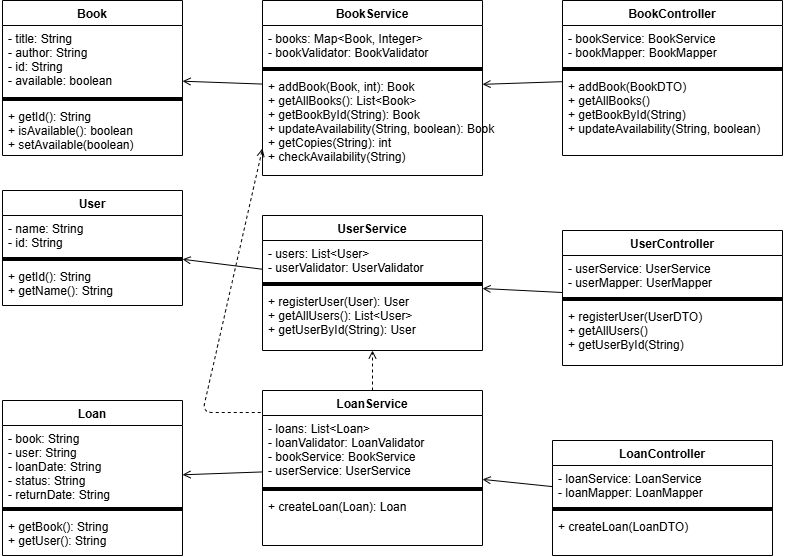

The diagram above was exported from draw.io. Its source (the exported page's mxGraphModel, read from the mxfile embedded in the PNG):
<mxGraphModel dx="2135" dy="937" grid="1" gridSize="10" guides="1" tooltips="1" connect="1" arrows="1" fold="1" page="1" pageScale="1" pageWidth="827" pageHeight="1169" math="0" shadow="0">
  <root>
    <mxCell id="0" />
    <mxCell id="1" parent="0" />
    <mxCell id="2" parent="1" style="swimlane;fontStyle=1;startSize=25;" value="Book" vertex="1">
      <mxGeometry height="155" width="180" x="40" y="40" as="geometry" />
    </mxCell>
    <mxCell id="3" parent="2" style="text;align=left;verticalAlign=top;spacingLeft=4;" value="- title: String&#10;- author: String&#10;- id: String&#10;- available: boolean" vertex="1">
      <mxGeometry height="70" width="180" y="25" as="geometry" />
    </mxCell>
    <mxCell id="4" parent="2" style="line;" value="" vertex="1">
      <mxGeometry height="8" width="180" y="95" as="geometry" />
    </mxCell>
    <mxCell id="5" parent="2" style="text;align=left;verticalAlign=top;spacingLeft=4;" value="+ getId(): String&#10;+ isAvailable(): boolean&#10;+ setAvailable(boolean)" vertex="1">
      <mxGeometry height="50" width="180" y="103" as="geometry" />
    </mxCell>
    <mxCell id="6" parent="1" style="swimlane;fontStyle=1;startSize=25;" value="User" vertex="1">
      <mxGeometry height="115" width="180" x="40" y="230" as="geometry" />
    </mxCell>
    <mxCell id="7" parent="6" style="text;align=left;verticalAlign=top;spacingLeft=4;" value="- name: String&#10;- id: String" vertex="1">
      <mxGeometry height="40" width="180" y="25" as="geometry" />
    </mxCell>
    <mxCell id="8" parent="6" style="line;" value="" vertex="1">
      <mxGeometry height="8" width="180" y="65" as="geometry" />
    </mxCell>
    <mxCell id="9" parent="6" style="text;align=left;verticalAlign=top;spacingLeft=4;" value="+ getId(): String&#10;+ getName(): String" vertex="1">
      <mxGeometry height="40" width="180" y="73" as="geometry" />
    </mxCell>
    <mxCell id="10" parent="1" style="swimlane;fontStyle=1;startSize=25;" value="Loan" vertex="1">
      <mxGeometry height="155" width="180" x="40" y="440" as="geometry" />
    </mxCell>
    <mxCell id="11" parent="10" style="text;align=left;verticalAlign=top;spacingLeft=4;" value="- book: String&#10;- user: String&#10;- loanDate: String&#10;- status: String&#10;- returnDate: String" vertex="1">
      <mxGeometry height="80" width="180" y="25" as="geometry" />
    </mxCell>
    <mxCell id="12" parent="10" style="line;" value="" vertex="1">
      <mxGeometry height="8" width="180" y="105" as="geometry" />
    </mxCell>
    <mxCell id="13" parent="10" style="text;align=left;verticalAlign=top;spacingLeft=4;" value="+ getBook(): String&#10;+ getUser(): String" vertex="1">
      <mxGeometry height="40" width="180" y="113" as="geometry" />
    </mxCell>
    <mxCell id="14" parent="1" style="swimlane;fontStyle=1;startSize=25;" value="BookService" vertex="1">
      <mxGeometry height="175" width="220" x="300" y="40" as="geometry" />
    </mxCell>
    <mxCell id="15" parent="14" style="text;align=left;verticalAlign=top;spacingLeft=4;" value="- books: Map&lt;Book, Integer&gt;&#10;- bookValidator: BookValidator" vertex="1">
      <mxGeometry height="40" width="220" y="25" as="geometry" />
    </mxCell>
    <mxCell id="16" parent="14" style="line;" value="" vertex="1">
      <mxGeometry height="8" width="220" y="65" as="geometry" />
    </mxCell>
    <mxCell id="17" parent="14" style="text;align=left;verticalAlign=top;spacingLeft=4;" value="+ addBook(Book, int): Book&#10;+ getAllBooks(): List&lt;Book&gt;&#10;+ getBookById(String): Book&#10;+ updateAvailability(String, boolean): Book&#10;+ getCopies(String): int&#10;+ checkAvailability(String)" vertex="1">
      <mxGeometry height="100" width="220" y="73" as="geometry" />
    </mxCell>
    <mxCell id="18" parent="1" style="swimlane;fontStyle=1;startSize=25;" value="UserService" vertex="1">
      <mxGeometry height="135" width="220" x="300" y="255" as="geometry" />
    </mxCell>
    <mxCell id="19" parent="18" style="text;align=left;verticalAlign=top;spacingLeft=4;" value="- users: List&lt;User&gt;&#10;- userValidator: UserValidator" vertex="1">
      <mxGeometry height="40" width="220" y="25" as="geometry" />
    </mxCell>
    <mxCell id="20" parent="18" style="line;" value="" vertex="1">
      <mxGeometry height="8" width="220" y="65" as="geometry" />
    </mxCell>
    <mxCell id="21" parent="18" style="text;align=left;verticalAlign=top;spacingLeft=4;" value="+ registerUser(User): User&#10;+ getAllUsers(): List&lt;User&gt;&#10;+ getUserById(String): User" vertex="1">
      <mxGeometry height="60" width="220" y="73" as="geometry" />
    </mxCell>
    <mxCell id="22" parent="1" style="swimlane;fontStyle=1;startSize=25;" value="LoanService" vertex="1">
      <mxGeometry height="155" width="220" x="300" y="430" as="geometry" />
    </mxCell>
    <mxCell id="23" parent="22" style="text;align=left;verticalAlign=top;spacingLeft=4;" value="- loans: List&lt;Loan&gt;&#10;- loanValidator: LoanValidator&#10;- bookService: BookService&#10;- userService: UserService" vertex="1">
      <mxGeometry height="70" width="220" y="25" as="geometry" />
    </mxCell>
    <mxCell id="24" parent="22" style="line;" value="" vertex="1">
      <mxGeometry height="8" width="220" y="95" as="geometry" />
    </mxCell>
    <mxCell id="25" parent="22" style="text;align=left;verticalAlign=top;spacingLeft=4;" value="+ createLoan(Loan): Loan" vertex="1">
      <mxGeometry height="30" width="220" y="103" as="geometry" />
    </mxCell>
    <mxCell id="26" parent="1" style="swimlane;fontStyle=1;startSize=25;" value="BookController" vertex="1">
      <mxGeometry height="155" width="220" x="600" y="40" as="geometry" />
    </mxCell>
    <mxCell id="27" parent="26" style="text;align=left;verticalAlign=top;spacingLeft=4;" value="- bookService: BookService&#10;- bookMapper: BookMapper" vertex="1">
      <mxGeometry height="40" width="220" y="25" as="geometry" />
    </mxCell>
    <mxCell id="28" parent="26" style="line;" value="" vertex="1">
      <mxGeometry height="8" width="220" y="65" as="geometry" />
    </mxCell>
    <mxCell id="29" parent="26" style="text;align=left;verticalAlign=top;spacingLeft=4;" value="+ addBook(BookDTO)&#10;+ getAllBooks()&#10;+ getBookById(String)&#10;+ updateAvailability(String, boolean)" vertex="1">
      <mxGeometry height="80" width="220" y="73" as="geometry" />
    </mxCell>
    <mxCell id="30" parent="1" style="swimlane;fontStyle=1;startSize=25;" value="UserController" vertex="1">
      <mxGeometry height="135" width="220" x="600" y="270" as="geometry" />
    </mxCell>
    <mxCell id="31" parent="30" style="text;align=left;verticalAlign=top;spacingLeft=4;" value="- userService: UserService&#10;- userMapper: UserMapper" vertex="1">
      <mxGeometry height="40" width="220" y="25" as="geometry" />
    </mxCell>
    <mxCell id="32" parent="30" style="line;" value="" vertex="1">
      <mxGeometry height="8" width="220" y="65" as="geometry" />
    </mxCell>
    <mxCell id="33" parent="30" style="text;align=left;verticalAlign=top;spacingLeft=4;" value="+ registerUser(UserDTO)&#10;+ getAllUsers()&#10;+ getUserById(String)" vertex="1">
      <mxGeometry height="60" width="220" y="73" as="geometry" />
    </mxCell>
    <mxCell id="34" parent="1" style="swimlane;fontStyle=1;startSize=25;" value="LoanController" vertex="1">
      <mxGeometry height="115" width="220" x="590" y="480" as="geometry" />
    </mxCell>
    <mxCell id="35" parent="34" style="text;align=left;verticalAlign=top;spacingLeft=4;" value="- loanService: LoanService&#10;- loanMapper: LoanMapper" vertex="1">
      <mxGeometry height="40" width="220" y="25" as="geometry" />
    </mxCell>
    <mxCell id="36" parent="34" style="line;" value="" vertex="1">
      <mxGeometry height="8" width="220" y="65" as="geometry" />
    </mxCell>
    <mxCell id="37" parent="34" style="text;align=left;verticalAlign=top;spacingLeft=4;" value="+ createLoan(LoanDTO)" vertex="1">
      <mxGeometry height="40" width="220" y="73" as="geometry" />
    </mxCell>
    <mxCell id="60" edge="1" parent="1" source="26" style="endArrow=open;endFill=0;" target="14">
      <mxGeometry relative="1" as="geometry" />
    </mxCell>
    <mxCell id="61" edge="1" parent="1" source="30" style="endArrow=open;endFill=0;" target="18">
      <mxGeometry relative="1" as="geometry" />
    </mxCell>
    <mxCell id="62" edge="1" parent="1" source="34" style="endArrow=open;endFill=0;" target="22">
      <mxGeometry relative="1" as="geometry" />
    </mxCell>
    <mxCell id="63" edge="1" parent="1" source="14" style="endArrow=open;endFill=0;" target="2">
      <mxGeometry relative="1" as="geometry" />
    </mxCell>
    <mxCell id="64" edge="1" parent="1" source="18" style="endArrow=open;endFill=0;" target="6">
      <mxGeometry relative="1" as="geometry" />
    </mxCell>
    <mxCell id="65" edge="1" parent="1" source="22" style="endArrow=open;endFill=0;" target="10">
      <mxGeometry relative="1" as="geometry" />
    </mxCell>
    <mxCell id="66" edge="1" parent="1" source="22" style="endArrow=open;endFill=0;dashed=1;exitX=-0.008;exitY=0.142;exitDx=0;exitDy=0;exitPerimeter=0;entryX=0;entryY=0.75;entryDx=0;entryDy=0;" target="17">
      <mxGeometry relative="1" as="geometry">
        <Array as="points">
          <mxPoint x="240" y="452" />
        </Array>
      </mxGeometry>
    </mxCell>
    <mxCell id="67" edge="1" parent="1" source="22" style="endArrow=open;endFill=0;dashed=1;" target="18">
      <mxGeometry relative="1" as="geometry" />
    </mxCell>
  </root>
</mxGraphModel>